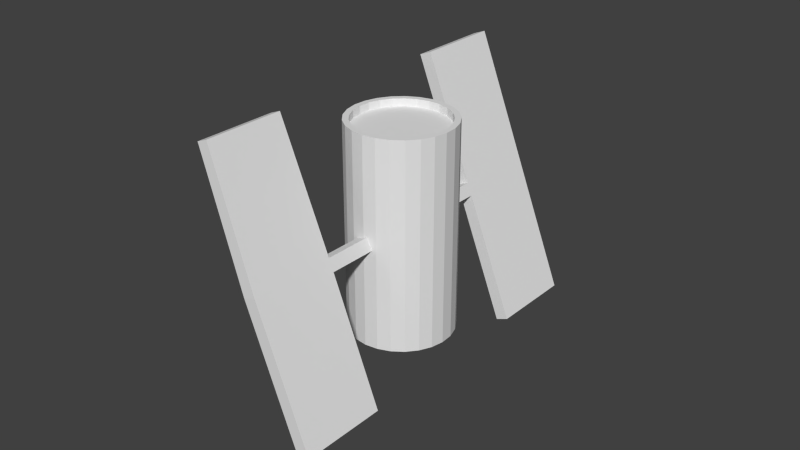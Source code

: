 # Source: sattellite_1.blend  (saved by Blender 2.66.1; exported with 4.5.12 LTS)
import bpy
from mathutils import Matrix  # noqa: F401  (used for matrix-valued properties, if any)

bpy.ops.wm.read_factory_settings(use_empty=True)
scene = bpy.context.scene
scene.name = 'Scene'

# ---- collections
col_collection_1 = bpy.data.collections.new('Collection 1'); scene.collection.children.link(col_collection_1)

# ---- world
world_world = bpy.data.worlds.new('World'); scene.world = world_world
world_world.color = (0.05088, 0.05088, 0.05088)
world_world.use_sun_shadow = False
world_world.sun_shadow_jitter_overblur = 0.0
world_world.cycles.sampling_method = 'MANUAL'
world_world.cycles.sample_map_resolution = 256

# ---- meshes
me_cylinder = bpy.data.meshes.new('Cylinder')
me_cylinder.from_pydata([(-0.4274, 0.7774, 1.856), (-0.6073, 0.6467, 1.856), (-0.7491, 0.4754, 1.856), (-0.8438, 0.2742, 1.856), (-0.8854, 0.05571, 1.856), (-0.8715, -0.1662, 1.856), (-0.8028, -0.3777, 1.856), (-0.6836, -0.5655, 1.856), (-0.5215, -0.7177, 1.856), (-0.3266, -0.8249, 1.856), (-0.1112, -0.8802, 1.856), (0.1112, -0.8802, 1.856), (0.3266, -0.8249, 1.856), (0.5215, -0.7177, 1.856), (0.6836, -0.5655, 1.856), (0.8027, -0.3777, 1.856), (0.8715, -0.1662, 1.856), (0.8854, 0.05571, 1.856), (0.8438, 0.2742, 1.856), (0.7491, 0.4754, 1.856), (0.6073, 0.6467, 1.856), (0.4274, 0.7774, 1.856), (0.2206, 0.8593, 1.856), (3.362e-09, 0.8872, 1.856), (-0.2206, 0.8593, 1.856)], [], [(22, 23, 24, 0, 1, 2, 3, 4, 5, 6, 7, 8, 9, 10, 11, 12, 13, 14, 15, 16, 17, 18, 19, 20, 21)])
_ca = me_cylinder.color_attributes.new('Col', 'BYTE_COLOR', 'CORNER')
_ca.data.foreach_set('color', [0.3005, 0.9911, 1.0, 1.0, 0.3005, 0.9911, 1.0, 1.0, 0.3005, 0.9911, 1.0, 1.0, 0.3005, 0.9911, 1.0, 1.0, 0.3005, 0.9911, 1.0, 1.0, 0.3005, 0.9911, 1.0, 1.0, 0.3005, 0.9911, 1.0, 1.0, 0.3005, 0.9911, 1.0, 1.0, 0.3005, 0.9911, 1.0, 1.0, 0.3005, 0.9911, 1.0, 1.0, 0.3005, 0.9911, 1.0, 1.0, 0.3005, 0.9911, 1.0, 1.0, 0.3005, 0.9911, 1.0, 1.0, 0.3005, 0.9911, 1.0, 1.0, 0.3005, 0.9911, 1.0, 1.0, 0.3005, 0.9911, 1.0, 1.0, 0.3005, 0.9911, 1.0, 1.0, 0.3005, 0.9911, 1.0, 1.0, 0.3005, 0.9911, 1.0, 1.0, 0.3005, 0.9911, 1.0, 1.0, 0.3005, 0.9911, 1.0, 1.0, 0.3005, 0.9911, 1.0, 1.0, 0.3005, 0.9911, 1.0, 1.0, 0.3005, 0.9911, 1.0, 1.0, 0.3005, 0.9911, 1.0, 1.0])
me_cylinder.use_remesh_preserve_volume = False
me_cylinder.use_remesh_preserve_attributes = False
me_cylinder.use_mirror_vertex_groups = False
me_cylinder.update()
me_cylinder_001 = bpy.data.meshes.new('Cylinder.001')
me_cylinder_001.from_pydata([(0.0, 1.0, -2.0), (0.0, 1.0, 2.0), (0.2487, 0.9686, -2.0), (0.2487, 0.9686, 2.0), (0.4818, 0.8763, -2.0), (0.4818, 0.8763, 2.0), (0.6845, 0.729, -2.0), (0.6845, 0.729, 2.0), (0.8443, 0.5358, -2.0), (0.8443, 0.5358, 2.0), (0.9511, 0.309, -2.0), (0.9511, 0.309, 2.0), (0.998, 0.06279, -2.0), (0.998, 0.06279, 2.0), (0.9823, -0.1874, -2.0), (0.9823, -0.1874, 2.0), (0.9048, -0.4258, -2.0), (0.9048, -0.4258, 2.0), (0.7705, -0.6374, -2.0), (0.7705, -0.6374, 2.0), (0.5878, -0.809, -2.0), (0.5878, -0.809, 2.0), (0.3681, -0.9298, -2.0), (0.3681, -0.9298, 2.0), (0.1253, -0.9921, -2.0), (0.1253, -0.9921, 2.0), (-0.1253, -0.9921, -2.0), (-0.1253, -0.9921, 2.0), (-0.3681, -0.9298, -2.0), (-0.3681, -0.9298, 2.0), (-0.5878, -0.809, -2.0), (-0.5878, -0.809, 2.0), (-0.7705, -0.6374, -2.0), (-0.7705, -0.6374, 2.0), (-0.9048, -0.4258, -2.0), (-0.9048, -0.4258, 2.0), (-0.9823, -0.1874, -2.0), (-0.9823, -0.1874, 2.0), (-0.998, 0.06279, -2.0), (-0.998, 0.06279, 2.0), (-0.9511, 0.309, -2.0), (-0.9511, 0.309, 2.0), (-0.8443, 0.5358, -2.0), (-0.8443, 0.5358, 2.0), (-0.6845, 0.729, -2.0), (-0.6845, 0.729, 2.0), (-0.4818, 0.8763, -2.0), (-0.4818, 0.8763, 2.0), (-0.2487, 0.9686, -2.0), (-0.2487, 0.9686, 2.0), (3.362e-09, 0.8872, 2.0), (0.2206, 0.8593, 2.0), (0.4274, 0.7774, 2.0), (0.6073, 0.6467, 2.0), (0.7491, 0.4754, 2.0), (0.8438, 0.2742, 2.0), (0.8854, 0.05571, 2.0), (0.8715, -0.1662, 2.0), (0.8027, -0.3777, 2.0), (0.6836, -0.5655, 2.0), (0.5215, -0.7177, 2.0), (0.3266, -0.8249, 2.0), (0.1112, -0.8802, 2.0), (-0.1112, -0.8802, 2.0), (-0.3266, -0.8249, 2.0), (-0.5215, -0.7177, 2.0), (-0.6836, -0.5655, 2.0), (-0.8028, -0.3777, 2.0), (-0.8715, -0.1662, 2.0), (-0.8854, 0.05571, 2.0), (-0.8438, 0.2742, 2.0), (-0.7491, 0.4754, 2.0), (-0.6073, 0.6467, 2.0), (-0.4274, 0.7774, 2.0), (-0.2206, 0.8593, 2.0), (-8.907e-08, 0.8872, 1.458), (0.2206, 0.8593, 1.458), (0.4274, 0.7774, 1.458), (0.6073, 0.6467, 1.458), (0.7491, 0.4754, 1.458), (0.8438, 0.2742, 1.458), (0.8854, 0.05571, 1.458), (0.8715, -0.1662, 1.458), (0.8027, -0.3777, 1.458), (0.6836, -0.5655, 1.458), (0.5215, -0.7177, 1.458), (0.3266, -0.8249, 1.458), (0.1112, -0.8802, 1.458), (-0.1112, -0.8802, 1.458), (-0.3266, -0.8249, 1.458), (-0.5215, -0.7177, 1.458), (-0.6836, -0.5655, 1.458), (-0.8028, -0.3777, 1.458), (-0.8715, -0.1662, 1.458), (-0.8854, 0.05571, 1.458), (-0.8438, 0.2742, 1.458), (-0.7491, 0.4754, 1.458), (-0.6073, 0.6467, 1.458), (-0.4274, 0.7774, 1.458), (-0.2206, 0.8593, 1.458), (-1.011e-07, 0.6305, 1.458), (0.1568, 0.6107, 1.458), (0.3038, 0.5526, 1.458), (0.4316, 0.4596, 1.458), (0.5324, 0.3379, 1.458), (0.5997, 0.1948, 1.458), (0.6293, 0.03959, 1.458), (0.6194, -0.1182, 1.458), (0.5705, -0.2685, 1.458), (0.4858, -0.4019, 1.458), (0.3706, -0.5101, 1.458), (0.2321, -0.5863, 1.458), (0.07903, -0.6256, 1.458), (-0.07903, -0.6256, 1.458), (-0.2321, -0.5863, 1.458), (-0.3706, -0.5101, 1.458), (-0.4858, -0.4019, 1.458), (-0.5705, -0.2685, 1.458), (-0.6194, -0.1182, 1.458), (-0.6293, 0.03959, 1.458), (-0.5997, 0.1949, 1.458), (-0.5324, 0.3379, 1.458), (-0.4316, 0.4596, 1.458), (-0.3038, 0.5526, 1.458), (-0.1568, 0.6107, 1.458), (1.593e-08, 0.6305, 0.8514), (0.1568, 0.6107, 0.8514), (0.3038, 0.5526, 0.8514), (0.4316, 0.4596, 0.8514), (0.5324, 0.3379, 0.8514), (0.5997, 0.1948, 0.8514), (0.6293, 0.03959, 0.8514), (0.6194, -0.1182, 0.8514), (0.5705, -0.2685, 0.8514), (0.4858, -0.4019, 0.8514), (0.3706, -0.5101, 0.8514), (0.2321, -0.5863, 0.8514), (0.07903, -0.6256, 0.8514), (-0.07903, -0.6256, 0.8514), (-0.2321, -0.5863, 0.8514), (-0.3706, -0.5101, 0.8514), (-0.4858, -0.4019, 0.8514), (-0.5705, -0.2685, 0.8514), (-0.6194, -0.1182, 0.8514), (-0.6293, 0.03959, 0.8514), (-0.5997, 0.1949, 0.8514), (-0.5324, 0.3379, 0.8514), (-0.4316, 0.4596, 0.8514), (-0.3038, 0.5526, 0.8514), (-0.1568, 0.6107, 0.8514), (2.631e-08, 0.1962, 0.6477), (0.0488, 0.1901, 0.6477), (0.09454, 0.172, 0.6477), (0.1343, 0.1431, 0.6477), (0.1657, 0.1052, 0.6477), (0.1866, 0.06064, 0.6477), (0.1959, 0.01232, 0.6477), (0.1928, -0.03677, 0.6477), (0.1776, -0.08356, 0.6477), (0.1512, -0.1251, 0.6477), (0.1153, -0.1588, 0.6477), (0.07224, -0.1825, 0.6477), (0.0246, -0.1947, 0.6477), (-0.0246, -0.1947, 0.6477), (-0.07224, -0.1825, 0.6477), (-0.1153, -0.1588, 0.6477), (-0.1512, -0.1251, 0.6477), (-0.1776, -0.08356, 0.6477), (-0.1928, -0.03677, 0.6477), (-0.1959, 0.01232, 0.6477), (-0.1866, 0.06064, 0.6477), (-0.1657, 0.1052, 0.6477), (-0.1343, 0.1431, 0.6477), (-0.09454, 0.172, 0.6477), (-0.0488, 0.1901, 0.6477), (-1.188e-07, 2.658e-07, 0.126)], [], [(0, 1, 3, 2), (2, 3, 5, 4), (4, 5, 7, 6), (6, 7, 9, 8), (8, 9, 11, 10), (10, 11, 13, 12), (12, 13, 15, 14), (14, 15, 17, 16), (16, 17, 19, 18), (18, 19, 21, 20), (20, 21, 23, 22), (22, 23, 25, 24), (24, 25, 27, 26), (26, 27, 29, 28), (28, 29, 31, 30), (30, 31, 33, 32), (32, 33, 35, 34), (34, 35, 37, 36), (36, 37, 39, 38), (38, 39, 41, 40), (40, 41, 43, 42), (42, 43, 45, 44), (44, 45, 47, 46), (41, 39, 69, 70), (48, 49, 1, 0), (46, 47, 49, 48), (0, 2, 4, 6, 8, 10, 12, 14, 16, 18, 20, 22, 24, 26, 28, 30, 32, 34, 36, 38, 40, 42, 44, 46, 48), (71, 70, 95, 96), (17, 15, 57, 58), (31, 29, 64, 65), (7, 5, 52, 53), (45, 43, 71, 72), (21, 19, 59, 60), (35, 33, 66, 67), (11, 9, 54, 55), (49, 47, 73, 74), (25, 23, 61, 62), (39, 37, 68, 69), (15, 13, 56, 57), (29, 27, 63, 64), (5, 3, 51, 52), (43, 41, 70, 71), (19, 17, 58, 59), (33, 31, 65, 66), (9, 7, 53, 54), (47, 45, 72, 73), (3, 1, 50, 51), (23, 21, 60, 61), (37, 35, 67, 68), (13, 11, 55, 56), (1, 49, 74, 50), (27, 25, 62, 63), (82, 81, 106, 107), (66, 65, 90, 91), (61, 60, 85, 86), (56, 55, 80, 81), (51, 50, 75, 76), (72, 71, 96, 97), (67, 66, 91, 92), (62, 61, 86, 87), (57, 56, 81, 82), (52, 51, 76, 77), (73, 72, 97, 98), (68, 67, 92, 93), (63, 62, 87, 88), (58, 57, 82, 83), (53, 52, 77, 78), (74, 73, 98, 99), (69, 68, 93, 94), (64, 63, 88, 89), (59, 58, 83, 84), (54, 53, 78, 79), (50, 74, 99, 75), (70, 69, 94, 95), (65, 64, 89, 90), (60, 59, 84, 85), (55, 54, 79, 80), (124, 123, 148, 149), (77, 76, 101, 102), (98, 97, 122, 123), (93, 92, 117, 118), (88, 87, 112, 113), (83, 82, 107, 108), (78, 77, 102, 103), (99, 98, 123, 124), (94, 93, 118, 119), (89, 88, 113, 114), (84, 83, 108, 109), (79, 78, 103, 104), (75, 99, 124, 100), (95, 94, 119, 120), (90, 89, 114, 115), (85, 84, 109, 110), (80, 79, 104, 105), (96, 95, 120, 121), (91, 90, 115, 116), (86, 85, 110, 111), (81, 80, 105, 106), (76, 75, 100, 101), (97, 96, 121, 122), (92, 91, 116, 117), (87, 86, 111, 112), (130, 129, 154, 155), (119, 118, 143, 144), (114, 113, 138, 139), (109, 108, 133, 134), (104, 103, 128, 129), (100, 124, 149, 125), (120, 119, 144, 145), (115, 114, 139, 140), (110, 109, 134, 135), (105, 104, 129, 130), (121, 120, 145, 146), (116, 115, 140, 141), (111, 110, 135, 136), (106, 105, 130, 131), (101, 100, 125, 126), (122, 121, 146, 147), (117, 116, 141, 142), (112, 111, 136, 137), (107, 106, 131, 132), (102, 101, 126, 127), (123, 122, 147, 148), (118, 117, 142, 143), (113, 112, 137, 138), (108, 107, 132, 133), (103, 102, 127, 128), (146, 145, 170, 171), (141, 140, 165, 166), (136, 135, 160, 161), (131, 130, 155, 156), (126, 125, 150, 151), (147, 146, 171, 172), (142, 141, 166, 167), (137, 136, 161, 162), (132, 131, 156, 157), (127, 126, 151, 152), (148, 147, 172, 173), (143, 142, 167, 168), (138, 137, 162, 163), (133, 132, 157, 158), (128, 127, 152, 153), (149, 148, 173, 174), (144, 143, 168, 169), (139, 138, 163, 164), (134, 133, 158, 159), (129, 128, 153, 154), (125, 149, 174, 150), (145, 144, 169, 170), (140, 139, 164, 165), (135, 134, 159, 160), (157, 156, 175), (152, 151, 175), (173, 172, 175), (168, 167, 175), (163, 162, 175), (158, 157, 175), (153, 152, 175), (174, 173, 175), (169, 168, 175), (164, 163, 175), (159, 158, 175), (154, 153, 175), (150, 174, 175), (170, 169, 175), (165, 164, 175), (160, 159, 175), (155, 154, 175), (171, 170, 175), (166, 165, 175), (161, 160, 175), (156, 155, 175), (151, 150, 175), (172, 171, 175), (167, 166, 175), (162, 161, 175)])
_ca = me_cylinder_001.color_attributes.new('Col', 'BYTE_COLOR', 'CORNER')
_ca.data.foreach_set('color', [0.1119, 0.1119, 0.1119, 1.0, 0.1119, 0.1119, 0.1119, 1.0, 0.1119, 0.1119, 0.1119, 1.0, 0.1119, 0.1119, 0.1119, 1.0, 0.1119, 0.1119, 0.1119, 1.0, 0.1119, 0.1119, 0.1119, 1.0, 0.1119, 0.1119, 0.1119, 1.0, 0.1119, 0.1119, 0.1119, 1.0, 0.1119, 0.1119, 0.1119, 1.0, 0.1119, 0.1119, 0.1119, 1.0, 0.1119, 0.1119, 0.1119, 1.0, 0.1119, 0.1119, 0.1119, 1.0, 0.1119, 0.1119, 0.1119, 1.0, 0.1119, 0.1119, 0.1119, 1.0, 0.1119, 0.1119, 0.1119, 1.0, 0.1119, 0.1119, 0.1119, 1.0, 0.1119, 0.1119, 0.1119, 1.0, 0.1119, 0.1119, 0.1119, 1.0, 0.1119, 0.1119, 0.1119, 1.0, 0.1119, 0.1119, 0.1119, 1.0, 0.1119, 0.1119, 0.1119, 1.0, 0.1119, 0.1119, 0.1119, 1.0, 0.1119, 0.1119, 0.1119, 1.0, 0.1119, 0.1119, 0.1119, 1.0, 0.1119, 0.1119, 0.1119, 1.0, 0.1119, 0.1119, 0.1119, 1.0, 0.1119, 0.1119, 0.1119, 1.0, 0.1119, 0.1119, 0.1119, 1.0, 0.1119, 0.1119, 0.1119, 1.0, 0.1119, 0.1119, 0.1119, 1.0, 0.1119, 0.1119, 0.1119, 1.0, 0.1119, 0.1119, 0.1119, 1.0, 0.1119, 0.1119, 0.1119, 1.0, 0.1119, 0.1119, 0.1119, 1.0, 0.1119, 0.1119, 0.1119, 1.0, 0.1119, 0.1119, 0.1119, 1.0, 0.1119, 0.1119, 0.1119, 1.0, 0.1119, 0.1119, 0.1119, 1.0, 0.1119, 0.1119, 0.1119, 1.0, 0.1119, 0.1119, 0.1119, 1.0, 0.1119, 0.1119, 0.1119, 1.0, 0.1119, 0.1119, 0.1119, 1.0, 0.1119, 0.1119, 0.1119, 1.0, 0.1119, 0.1119, 0.1119, 1.0, 0.1119, 0.1119, 0.1119, 1.0, 0.1119, 0.1119, 0.1119, 1.0, 0.1119, 0.1119, 0.1119, 1.0, 0.1119, 0.1119, 0.1119, 1.0, 0.1119, 0.1119, 0.1119, 1.0, 0.1119, 0.1119, 0.1119, 1.0, 0.1119, 0.1119, 0.1119, 1.0, 0.1119, 0.1119, 0.1119, 1.0, 0.1119, 0.1119, 0.1119, 1.0, 0.1119, 0.1119, 0.1119, 1.0, 0.1119, 0.1119, 0.1119, 1.0, 0.1119, 0.1119, 0.1119, 1.0, 0.1119, 0.1119, 0.1119, 1.0, 0.1119, 0.1119, 0.1119, 1.0, 0.1119, 0.1119, 0.1119, 1.0, 0.1119, 0.1119, 0.1119, 1.0, 0.1119, 0.1119, 0.1119, 1.0, 0.1119, 0.1119, 0.1119, 1.0, 0.1095, 0.1095, 0.1095, 1.0, 0.1119, 0.1119, 0.1119, 1.0, 0.1119, 0.1119, 0.1119, 1.0, 0.1095, 0.1095, 0.1095, 1.0, 0.1095, 0.1095, 0.1095, 1.0, 0.1119, 0.1119, 0.1119, 1.0, 0.1119, 0.1119, 0.1119, 1.0, 0.1095, 0.1095, 0.1095, 1.0, 0.1095, 0.1095, 0.1095, 1.0, 0.1095, 0.1095, 0.1095, 1.0, 0.1119, 0.1119, 0.1119, 1.0, 0.1119, 0.1119, 0.1119, 1.0, 0.1119, 0.1119, 0.1119, 1.0, 0.1119, 0.1119, 0.1119, 1.0, 0.1119, 0.1119, 0.1119, 1.0, 0.1119, 0.1119, 0.1119, 1.0, 0.1119, 0.1119, 0.1119, 1.0, 0.1119, 0.1119, 0.1119, 1.0, 0.1119, 0.1119, 0.1119, 1.0, 0.1119, 0.1119, 0.1119, 1.0, 0.1119, 0.1119, 0.1119, 1.0, 0.1119, 0.1119, 0.1119, 1.0, 0.1119, 0.1119, 0.1119, 1.0, 0.1119, 0.1119, 0.1119, 1.0, 0.1119, 0.1119, 0.1119, 1.0, 0.1119, 0.1119, 0.1119, 1.0, 0.1119, 0.1119, 0.1119, 1.0, 0.1119, 0.1119, 0.1119, 1.0, 0.1119, 0.1119, 0.1119, 1.0, 0.1119, 0.1119, 0.1119, 1.0, 0.1683, 0.1683, 0.1683, 1.0, 0.09084, 0.09084, 0.09084, 1.0, 0.05951, 0.05951, 0.05951, 1.0, 0.02416, 0.02416, 0.02416, 1.0, 0.1119, 0.1119, 0.1119, 1.0, 0.1119, 0.1119, 0.1119, 1.0, 0.1144, 0.1144, 0.1144, 1.0, 0.1119, 0.1119, 0.1119, 1.0, 0.1119, 0.1119, 0.1119, 1.0, 0.1119, 0.1119, 0.1119, 1.0, 0.1119, 0.1119, 0.1119, 1.0, 0.1119, 0.1119, 0.1119, 1.0, 0.1119, 0.1119, 0.1119, 1.0, 0.1119, 0.1119, 0.1119, 1.0, 0.1119, 0.1119, 0.1119, 1.0, 0.1119, 0.1119, 0.1119, 1.0, 0.1119, 0.1119, 0.1119, 1.0, 0.1119, 0.1119, 0.1119, 1.0, 0.1119, 0.1119, 0.1119, 1.0, 0.1119, 0.1119, 0.1119, 1.0, 0.1746, 0.1746, 0.1746, 1.0, 0.8879, 0.8879, 0.8879, 1.0, 1.0, 1.0, 1.0, 1.0, 1.0, 1.0, 1.0, 1.0, 1.0, 1.0, 1.0, 1.0, 1.0, 1.0, 1.0, 1.0, 1.0, 1.0, 1.0, 1.0, 0.9216, 0.9216, 0.9216, 1.0, 0.491, 0.491, 0.491, 1.0, 0.1912, 0.1912, 0.1912, 1.0, 0.147, 0.147, 0.147, 1.0, 0.1329, 0.1329, 0.1329, 1.0, 0.117, 0.117, 0.117, 1.0, 0.1119, 0.1119, 0.1119, 1.0, 0.1119, 0.1119, 0.1119, 1.0, 0.1119, 0.1119, 0.1119, 1.0, 0.1119, 0.1119, 0.1119, 1.0, 0.007499, 0.007499, 0.007499, 1.0, 0.007499, 0.007499, 0.007499, 1.0, 0.006512, 0.006512, 0.006512, 1.0, 0.006049, 0.006049, 0.006049, 1.0, 0.7379, 0.7379, 0.7379, 1.0, 0.2086, 0.2086, 0.2086, 1.0, 0.008568, 0.008568, 0.008568, 1.0, 0.01444, 0.01444, 0.01444, 1.0, 0.008568, 0.008568, 0.008568, 1.0, 0.008568, 0.008568, 0.008568, 1.0, 0.008568, 0.008568, 0.008568, 1.0, 0.008568, 0.008568, 0.008568, 1.0, 0.147, 0.147, 0.147, 1.0, 0.2051, 0.2051, 0.2051, 1.0, 0.007499, 0.007499, 0.007499, 1.0, 0.008023, 0.008023, 0.008023, 1.0, 0.1746, 0.1746, 0.1746, 1.0, 0.3372, 0.3372, 0.3372, 1.0, 0.01096, 0.01096, 0.01096, 1.0, 0.006049, 0.006049, 0.006049, 1.0, 0.1195, 0.1195, 0.1195, 1.0, 0.4969, 0.4969, 0.4969, 1.0, 0.009721, 0.009721, 0.009721, 1.0, 0.008568, 0.008568, 0.008568, 1.0, 0.08866, 0.08866, 0.08866, 1.0, 0.01229, 0.01229, 0.01229, 1.0, 0.008568, 0.008568, 0.008568, 1.0, 0.03955, 0.03955, 0.03955, 1.0, 0.01681, 0.01681, 0.01681, 1.0, 0.05951, 0.05951, 0.05951, 1.0, 0.008568, 0.008568, 0.008568, 1.0, 0.008568, 0.008568, 0.008568, 1.0, 0.006049, 0.006049, 0.006049, 1.0, 0.016, 0.016, 0.016, 1.0, 0.006049, 0.006049, 0.006049, 1.0, 0.006049, 0.006049, 0.006049, 1.0, 0.008568, 0.008568, 0.008568, 1.0, 0.0356, 0.0356, 0.0356, 1.0, 0.008568, 0.008568, 0.008568, 1.0, 0.008568, 0.008568, 0.008568, 1.0, 0.09084, 0.09084, 0.09084, 1.0, 0.1046, 0.1046, 0.1046, 1.0, 0.08438, 0.08438, 0.08438, 1.0, 0.05951, 0.05951, 0.05951, 1.0, 0.2086, 0.2086, 0.2086, 1.0, 0.04667, 0.04667, 0.04667, 1.0, 0.008568, 0.008568, 0.008568, 1.0, 0.008568, 0.008568, 0.008568, 1.0, 0.008568, 0.008568, 0.008568, 1.0, 0.008568, 0.008568, 0.008568, 1.0, 0.008568, 0.008568, 0.008568, 1.0, 0.008568, 0.008568, 0.008568, 1.0, 0.2051, 0.2051, 0.2051, 1.0, 0.0865, 0.0865, 0.0865, 1.0, 0.006995, 0.006995, 0.006995, 1.0, 0.007499, 0.007499, 0.007499, 1.0, 0.1046, 0.1046, 0.1046, 1.0, 0.1119, 0.1119, 0.1119, 1.0, 0.09084, 0.09084, 0.09084, 1.0, 0.05286, 0.05286, 0.05286, 1.0, 0.4969, 0.4969, 0.4969, 1.0, 0.7379, 0.7379, 0.7379, 1.0, 0.01444, 0.01444, 0.01444, 1.0, 0.009721, 0.009721, 0.009721, 1.0, 0.01229, 0.01229, 0.01229, 1.0, 0.008568, 0.008568, 0.008568, 1.0, 0.008568, 0.008568, 0.008568, 1.0, 0.008568, 0.008568, 0.008568, 1.0, 0.06125, 0.06125, 0.06125, 1.0, 0.147, 0.147, 0.147, 1.0, 0.008023, 0.008023, 0.008023, 1.0, 0.008568, 0.008568, 0.008568, 1.0, 0.016, 0.016, 0.016, 1.0, 0.1746, 0.1746, 0.1746, 1.0, 0.006049, 0.006049, 0.006049, 1.0, 0.006049, 0.006049, 0.006049, 1.0, 0.0865, 0.0865, 0.0865, 1.0, 0.008023, 0.008023, 0.008023, 1.0, 0.006049, 0.006049, 0.006049, 1.0, 0.006995, 0.006995, 0.006995, 1.0, 0.0356, 0.0356, 0.0356, 1.0, 0.1195, 0.1195, 0.1195, 1.0, 0.008568, 0.008568, 0.008568, 1.0, 0.008568, 0.008568, 0.008568, 1.0, 0.1046, 0.1046, 0.1046, 1.0, 0.08866, 0.08866, 0.08866, 1.0, 0.03955, 0.03955, 0.03955, 1.0, 0.08438, 0.08438, 0.08438, 1.0, 0.04667, 0.04667, 0.04667, 1.0, 0.01938, 0.01938, 0.01938, 1.0, 0.008568, 0.008568, 0.008568, 1.0, 0.008568, 0.008568, 0.008568, 1.0, 0.008023, 0.008023, 0.008023, 1.0, 0.006049, 0.006049, 0.006049, 1.0, 0.006049, 0.006049, 0.006049, 1.0, 0.006049, 0.006049, 0.006049, 1.0, 0.008568, 0.008568, 0.008568, 1.0, 0.008568, 0.008568, 0.008568, 1.0, 0.008568, 0.008568, 0.008568, 1.0, 0.008568, 0.008568, 0.008568, 1.0, 0.008568, 0.008568, 0.008568, 1.0, 0.008568, 0.008568, 0.008568, 1.0, 0.008568, 0.008568, 0.008568, 1.0, 0.008568, 0.008568, 0.008568, 1.0, 0.008568, 0.008568, 0.008568, 1.0, 0.008568, 0.008568, 0.008568, 1.0, 0.008568, 0.008568, 0.008568, 1.0, 0.008568, 0.008568, 0.008568, 1.0, 0.008568, 0.008568, 0.008568, 1.0, 0.008568, 0.008568, 0.008568, 1.0, 0.008568, 0.008568, 0.008568, 1.0, 0.008568, 0.008568, 0.008568, 1.0, 0.008568, 0.008568, 0.008568, 1.0, 0.008568, 0.008568, 0.008568, 1.0, 0.008568, 0.008568, 0.008568, 1.0, 0.008568, 0.008568, 0.008568, 1.0, 0.006995, 0.006995, 0.006995, 1.0, 0.006049, 0.006049, 0.006049, 1.0, 0.006049, 0.006049, 0.006049, 1.0, 0.006049, 0.006049, 0.006049, 1.0, 0.006049, 0.006049, 0.006049, 1.0, 0.01096, 0.01096, 0.01096, 1.0, 0.006049, 0.006049, 0.006049, 1.0, 0.006049, 0.006049, 0.006049, 1.0, 0.008568, 0.008568, 0.008568, 1.0, 0.008568, 0.008568, 0.008568, 1.0, 0.008568, 0.008568, 0.008568, 1.0, 0.008568, 0.008568, 0.008568, 1.0, 0.008568, 0.008568, 0.008568, 1.0, 0.008568, 0.008568, 0.008568, 1.0, 0.008568, 0.008568, 0.008568, 1.0, 0.008568, 0.008568, 0.008568, 1.0, 0.008568, 0.008568, 0.008568, 1.0, 0.008568, 0.008568, 0.008568, 1.0, 0.008568, 0.008568, 0.008568, 1.0, 0.008568, 0.008568, 0.008568, 1.0, 0.007499, 0.007499, 0.007499, 1.0, 0.006995, 0.006995, 0.006995, 1.0, 0.006049, 0.006049, 0.006049, 1.0, 0.008023, 0.008023, 0.008023, 1.0, 0.006049, 0.006049, 0.006049, 1.0, 0.006049, 0.006049, 0.006049, 1.0, 0.006049, 0.006049, 0.006049, 1.0, 0.006049, 0.006049, 0.006049, 1.0, 0.01033, 0.01033, 0.01033, 1.0, 0.008568, 0.008568, 0.008568, 1.0, 0.008568, 0.008568, 0.008568, 1.0, 0.008568, 0.008568, 0.008568, 1.0, 0.008568, 0.008568, 0.008568, 1.0, 0.008568, 0.008568, 0.008568, 1.0, 0.008568, 0.008568, 0.008568, 1.0, 0.008568, 0.008568, 0.008568, 1.0, 0.02029, 0.02029, 0.02029, 1.0, 0.008568, 0.008568, 0.008568, 1.0, 0.008568, 0.008568, 0.008568, 1.0, 0.008568, 0.008568, 0.008568, 1.0, 0.008023, 0.008023, 0.008023, 1.0, 0.007499, 0.007499, 0.007499, 1.0, 0.008023, 0.008023, 0.008023, 1.0, 0.008568, 0.008568, 0.008568, 1.0, 0.006049, 0.006049, 0.006049, 1.0, 0.006049, 0.006049, 0.006049, 1.0, 0.006049, 0.006049, 0.006049, 1.0, 0.006049, 0.006049, 0.006049, 1.0, 0.008568, 0.008568, 0.008568, 1.0, 0.008568, 0.008568, 0.008568, 1.0, 0.008568, 0.008568, 0.008568, 1.0, 0.008023, 0.008023, 0.008023, 1.0, 0.008568, 0.008568, 0.008568, 1.0, 0.008568, 0.008568, 0.008568, 1.0, 0.008568, 0.008568, 0.008568, 1.0, 0.008568, 0.008568, 0.008568, 1.0, 0.009721, 0.009721, 0.009721, 1.0, 0.01444, 0.01444, 0.01444, 1.0, 0.008568, 0.008568, 0.008568, 1.0, 0.008568, 0.008568, 0.008568, 1.0, 0.008568, 0.008568, 0.008568, 1.0, 0.008023, 0.008023, 0.008023, 1.0, 0.008568, 0.008568, 0.008568, 1.0, 0.008568, 0.008568, 0.008568, 1.0, 0.006049, 0.006049, 0.006049, 1.0, 0.006049, 0.006049, 0.006049, 1.0, 0.006049, 0.006049, 0.006049, 1.0, 0.006049, 0.006049, 0.006049, 1.0, 0.007499, 0.007499, 0.007499, 1.0, 0.008568, 0.008568, 0.008568, 1.0, 0.008023, 0.008023, 0.008023, 1.0, 0.006512, 0.006512, 0.006512, 1.0, 0.008568, 0.008568, 0.008568, 1.0, 0.008568, 0.008568, 0.008568, 1.0, 0.008568, 0.008568, 0.008568, 1.0, 0.008568, 0.008568, 0.008568, 1.0, 0.008568, 0.008568, 0.008568, 1.0, 0.009721, 0.009721, 0.009721, 1.0, 0.008568, 0.008568, 0.008568, 1.0, 0.008568, 0.008568, 0.008568, 1.0, 0.008568, 0.008568, 0.008568, 1.0, 0.008568, 0.008568, 0.008568, 1.0, 0.008568, 0.008568, 0.008568, 1.0, 0.008568, 0.008568, 0.008568, 1.0, 0.006049, 0.006049, 0.006049, 1.0, 0.006049, 0.006049, 0.006049, 1.0, 0.008568, 0.008568, 0.008568, 1.0, 0.008568, 0.008568, 0.008568, 1.0, 0.008023, 0.008023, 0.008023, 1.0, 0.006049, 0.006049, 0.006049, 1.0, 0.006049, 0.006049, 0.006049, 1.0, 0.007499, 0.007499, 0.007499, 1.0, 0.006049, 0.006049, 0.006049, 1.0, 0.006049, 0.006049, 0.006049, 1.0, 0.006049, 0.006049, 0.006049, 1.0, 0.006049, 0.006049, 0.006049, 1.0, 0.008568, 0.008568, 0.008568, 1.0, 0.008568, 0.008568, 0.008568, 1.0, 0.008568, 0.008568, 0.008568, 1.0, 0.008568, 0.008568, 0.008568, 1.0, 0.008568, 0.008568, 0.008568, 1.0, 0.008568, 0.008568, 0.008568, 1.0, 0.008568, 0.008568, 0.008568, 1.0, 0.008568, 0.008568, 0.008568, 1.0, 0.008568, 0.008568, 0.008568, 1.0, 0.008568, 0.008568, 0.008568, 1.0, 0.008568, 0.008568, 0.008568, 1.0, 0.008568, 0.008568, 0.008568, 1.0, 0.008568, 0.008568, 0.008568, 1.0, 0.008023, 0.008023, 0.008023, 1.0, 0.007499, 0.007499, 0.007499, 1.0, 0.008023, 0.008023, 0.008023, 1.0, 0.006049, 0.006049, 0.006049, 1.0, 0.006049, 0.006049, 0.006049, 1.0, 0.006049, 0.006049, 0.006049, 1.0, 0.006049, 0.006049, 0.006049, 1.0, 0.008023, 0.008023, 0.008023, 1.0, 0.008568, 0.008568, 0.008568, 1.0, 0.008568, 0.008568, 0.008568, 1.0, 0.008023, 0.008023, 0.008023, 1.0, 0.008568, 0.008568, 0.008568, 1.0, 0.008568, 0.008568, 0.008568, 1.0, 0.008568, 0.008568, 0.008568, 1.0, 0.008568, 0.008568, 0.008568, 1.0, 0.008568, 0.008568, 0.008568, 1.0, 0.008568, 0.008568, 0.008568, 1.0, 0.008568, 0.008568, 0.008568, 1.0, 0.008568, 0.008568, 0.008568, 1.0, 0.008568, 0.008568, 0.008568, 1.0, 0.008568, 0.008568, 0.008568, 1.0, 0.008023, 0.008023, 0.008023, 1.0, 0.008568, 0.008568, 0.008568, 1.0, 0.006049, 0.006049, 0.006049, 1.0, 0.006049, 0.006049, 0.006049, 1.0, 0.006049, 0.006049, 0.006049, 1.0, 0.006049, 0.006049, 0.006049, 1.0, 0.006512, 0.006512, 0.006512, 1.0, 0.008023, 0.008023, 0.008023, 1.0, 0.008023, 0.008023, 0.008023, 1.0, 0.006049, 0.006049, 0.006049, 1.0, 0.008568, 0.008568, 0.008568, 1.0, 0.008568, 0.008568, 0.008568, 1.0, 0.008568, 0.008568, 0.008568, 1.0, 0.008568, 0.008568, 0.008568, 1.0, 0.008568, 0.008568, 0.008568, 1.0, 0.008568, 0.008568, 0.008568, 1.0, 0.008568, 0.008568, 0.008568, 1.0, 0.008568, 0.008568, 0.008568, 1.0, 0.008568, 0.008568, 0.008568, 1.0, 0.008568, 0.008568, 0.008568, 1.0, 0.008568, 0.008568, 0.008568, 1.0, 0.008568, 0.008568, 0.008568, 1.0, 0.006049, 0.006049, 0.006049, 1.0, 0.006512, 0.006512, 0.006512, 1.0, 0.006049, 0.006049, 0.006049, 1.0, 0.006049, 0.006049, 0.006049, 1.0, 0.008568, 0.008568, 0.008568, 1.0, 0.008568, 0.008568, 0.008568, 1.0, 0.008568, 0.008568, 0.008568, 1.0, 0.008568, 0.008568, 0.008568, 1.0, 0.008568, 0.008568, 0.008568, 1.0, 0.008568, 0.008568, 0.008568, 1.0, 0.008568, 0.008568, 0.008568, 1.0, 0.008568, 0.008568, 0.008568, 1.0, 0.008568, 0.008568, 0.008568, 1.0, 0.008568, 0.008568, 0.008568, 1.0, 0.008568, 0.008568, 0.008568, 1.0, 0.008568, 0.008568, 0.008568, 1.0, 0.006049, 0.006049, 0.006049, 1.0, 0.006049, 0.006049, 0.006049, 1.0, 0.006049, 0.006049, 0.006049, 1.0, 0.006049, 0.006049, 0.006049, 1.0, 0.006049, 0.006049, 0.006049, 1.0, 0.006049, 0.006049, 0.006049, 1.0, 0.006049, 0.006049, 0.006049, 1.0, 0.006049, 0.006049, 0.006049, 1.0, 0.008568, 0.008568, 0.008568, 1.0, 0.008568, 0.008568, 0.008568, 1.0, 0.008568, 0.008568, 0.008568, 1.0, 0.008568, 0.008568, 0.008568, 1.0, 0.008568, 0.008568, 0.008568, 1.0, 0.008568, 0.008568, 0.008568, 1.0, 0.008568, 0.008568, 0.008568, 1.0, 0.008568, 0.008568, 0.008568, 1.0, 0.008568, 0.008568, 0.008568, 1.0, 0.008568, 0.008568, 0.008568, 1.0, 0.008568, 0.008568, 0.008568, 1.0, 0.008568, 0.008568, 0.008568, 1.0, 0.008023, 0.008023, 0.008023, 1.0, 0.008568, 0.008568, 0.008568, 1.0, 0.008568, 0.008568, 0.008568, 1.0, 0.008568, 0.008568, 0.008568, 1.0, 0.008568, 0.008568, 0.008568, 1.0, 0.008568, 0.008568, 0.008568, 1.0, 0.008568, 0.008568, 0.008568, 1.0, 0.008568, 0.008568, 0.008568, 1.0, 0.008568, 0.008568, 0.008568, 1.0, 0.008568, 0.008568, 0.008568, 1.0, 0.008568, 0.008568, 0.008568, 1.0, 0.008568, 0.008568, 0.008568, 1.0, 0.008568, 0.008568, 0.008568, 1.0, 0.008023, 0.008023, 0.008023, 1.0, 0.008568, 0.008568, 0.008568, 1.0, 0.008568, 0.008568, 0.008568, 1.0, 0.006049, 0.006049, 0.006049, 1.0, 0.006049, 0.006049, 0.006049, 1.0, 0.008568, 0.008568, 0.008568, 1.0, 0.008568, 0.008568, 0.008568, 1.0, 0.006049, 0.006049, 0.006049, 1.0, 0.008023, 0.008023, 0.008023, 1.0, 0.008568, 0.008568, 0.008568, 1.0, 0.008568, 0.008568, 0.008568, 1.0, 0.008568, 0.008568, 0.008568, 1.0, 0.008568, 0.008568, 0.008568, 1.0, 0.008568, 0.008568, 0.008568, 1.0, 0.008568, 0.008568, 0.008568, 1.0, 0.008568, 0.008568, 0.008568, 1.0, 0.008568, 0.008568, 0.008568, 1.0, 0.008568, 0.008568, 0.008568, 1.0, 0.008568, 0.008568, 0.008568, 1.0, 0.008568, 0.008568, 0.008568, 1.0, 0.008568, 0.008568, 0.008568, 1.0, 0.008568, 0.008568, 0.008568, 1.0, 0.008568, 0.008568, 0.008568, 1.0, 0.006049, 0.006049, 0.006049, 1.0, 0.006049, 0.006049, 0.006049, 1.0, 0.008568, 0.008568, 0.008568, 1.0, 0.008568, 0.008568, 0.008568, 1.0, 0.008568, 0.008568, 0.008568, 1.0, 0.008568, 0.008568, 0.008568, 1.0, 0.008568, 0.008568, 0.008568, 1.0, 0.008568, 0.008568, 0.008568, 1.0, 0.008568, 0.008568, 0.008568, 1.0, 0.008568, 0.008568, 0.008568, 1.0, 0.008568, 0.008568, 0.008568, 1.0, 0.008568, 0.008568, 0.008568, 1.0, 0.008568, 0.008568, 0.008568, 1.0, 0.008568, 0.008568, 0.008568, 1.0, 0.008568, 0.008568, 0.008568, 1.0, 0.008568, 0.008568, 0.008568, 1.0, 0.006049, 0.006049, 0.006049, 1.0, 0.006049, 0.006049, 0.006049, 1.0, 0.008568, 0.008568, 0.008568, 1.0, 0.008568, 0.008568, 0.008568, 1.0, 0.006049, 0.006049, 0.006049, 1.0, 0.006049, 0.006049, 0.006049, 1.0, 0.008568, 0.008568, 0.008568, 1.0, 0.008568, 0.008568, 0.008568, 1.0, 0.008568, 0.008568, 0.008568, 1.0, 0.008568, 0.008568, 0.008568, 1.0, 0.008568, 0.008568, 0.008568, 1.0, 0.008568, 0.008568, 0.008568, 1.0, 0.008568, 0.008568, 0.008568, 1.0, 0.008568, 0.008568, 0.008568, 1.0, 0.008568, 0.008568, 0.008568, 1.0, 0.008568, 0.008568, 0.008568, 1.0, 0.008568, 0.008568, 0.008568, 1.0, 0.008568, 0.008568, 0.008568, 1.0, 0.008568, 0.008568, 0.008568, 1.0, 0.008568, 0.008568, 0.008568, 1.0, 0.007499, 0.007499, 0.007499, 1.0, 0.006049, 0.006049, 0.006049, 1.0, 0.008568, 0.008568, 0.008568, 1.0, 0.008568, 0.008568, 0.008568, 1.0, 0.006049, 0.006049, 0.006049, 1.0, 0.006049, 0.006049, 0.006049, 1.0, 0.008568, 0.008568, 0.008568, 1.0, 0.008568, 0.008568, 0.008568, 1.0, 0.008568, 0.008568, 0.008568, 1.0, 0.008568, 0.008568, 0.008568, 1.0, 0.008568, 0.008568, 0.008568, 1.0, 0.008568, 0.008568, 0.008568, 1.0, 0.008568, 0.008568, 0.008568, 1.0, 0.008568, 0.008568, 0.008568, 1.0, 0.008568, 0.008568, 0.008568, 1.0, 0.008568, 0.008568, 0.008568, 1.0, 0.008568, 0.008568, 0.008568, 1.0, 0.008568, 0.008568, 0.008568, 1.0, 0.008568, 0.008568, 0.008568, 1.0, 0.008568, 0.008568, 0.008568, 1.0, 0.008023, 0.008023, 0.008023, 1.0, 0.007499, 0.007499, 0.007499, 1.0, 0.008568, 0.008568, 0.008568, 1.0, 0.008568, 0.008568, 0.008568, 1.0, 0.008568, 0.008568, 0.008568, 1.0, 0.008568, 0.008568, 0.008568, 1.0, 0.008568, 0.008568, 0.008568, 1.0, 0.008568, 0.008568, 0.008568, 1.0, 0.008568, 0.008568, 0.008568, 1.0, 0.008568, 0.008568, 0.008568, 1.0, 0.008568, 0.008568, 0.008568, 1.0, 0.008568, 0.008568, 0.008568, 1.0, 0.008568, 0.008568, 0.008568, 1.0, 0.008568, 0.008568, 0.008568, 1.0, 0.008568, 0.008568, 0.008568, 1.0, 0.008568, 0.008568, 0.008568, 1.0, 0.008568, 0.008568, 0.008568, 1.0, 0.008568, 0.008568, 0.008568, 1.0, 0.008568, 0.008568, 0.008568, 1.0, 0.008568, 0.008568, 0.008568, 1.0, 0.008568, 0.008568, 0.008568, 1.0, 0.008568, 0.008568, 0.008568, 1.0, 0.008568, 0.008568, 0.008568, 1.0, 0.008568, 0.008568, 0.008568, 1.0, 0.008568, 0.008568, 0.008568, 1.0, 0.008568, 0.008568, 0.008568, 1.0, 0.008568, 0.008568, 0.008568, 1.0, 0.008568, 0.008568, 0.008568, 1.0, 0.008568, 0.008568, 0.008568, 1.0, 0.008568, 0.008568, 0.008568, 1.0, 0.008568, 0.008568, 0.008568, 1.0, 0.008568, 0.008568, 0.008568, 1.0, 0.008568, 0.008568, 0.008568, 1.0, 0.008568, 0.008568, 0.008568, 1.0, 0.008568, 0.008568, 0.008568, 1.0, 0.008568, 0.008568, 0.008568, 1.0, 0.008568, 0.008568, 0.008568, 1.0, 0.008568, 0.008568, 0.008568, 1.0, 0.008568, 0.008568, 0.008568, 1.0, 0.008568, 0.008568, 0.008568, 1.0, 0.008568, 0.008568, 0.008568, 1.0, 0.008568, 0.008568, 0.008568, 1.0, 0.008568, 0.008568, 0.008568, 1.0, 0.008568, 0.008568, 0.008568, 1.0, 0.008568, 0.008568, 0.008568, 1.0, 0.008568, 0.008568, 0.008568, 1.0, 0.008568, 0.008568, 0.008568, 1.0, 0.008568, 0.008568, 0.008568, 1.0, 0.008568, 0.008568, 0.008568, 1.0, 0.008568, 0.008568, 0.008568, 1.0, 0.008568, 0.008568, 0.008568, 1.0, 0.008568, 0.008568, 0.008568, 1.0, 0.008568, 0.008568, 0.008568, 1.0, 0.008568, 0.008568, 0.008568, 1.0, 0.008568, 0.008568, 0.008568, 1.0, 0.008568, 0.008568, 0.008568, 1.0, 0.008568, 0.008568, 0.008568, 1.0, 0.008568, 0.008568, 0.008568, 1.0, 0.008568, 0.008568, 0.008568, 1.0, 0.008568, 0.008568, 0.008568, 1.0, 0.008568, 0.008568, 0.008568, 1.0, 0.008568, 0.008568, 0.008568, 1.0, 0.008568, 0.008568, 0.008568, 1.0, 0.008568, 0.008568, 0.008568, 1.0, 0.008568, 0.008568, 0.008568, 1.0, 0.008568, 0.008568, 0.008568, 1.0, 0.008568, 0.008568, 0.008568, 1.0, 0.008568, 0.008568, 0.008568, 1.0, 0.008568, 0.008568, 0.008568, 1.0, 0.008568, 0.008568, 0.008568, 1.0, 0.008568, 0.008568, 0.008568, 1.0, 0.008568, 0.008568, 0.008568, 1.0, 0.008568, 0.008568, 0.008568, 1.0, 0.008568, 0.008568, 0.008568, 1.0, 0.008568, 0.008568, 0.008568, 1.0, 0.008568, 0.008568, 0.008568, 1.0, 0.008568, 0.008568, 0.008568, 1.0, 0.008568, 0.008568, 0.008568, 1.0, 0.008568, 0.008568, 0.008568, 1.0, 0.008568, 0.008568, 0.008568, 1.0, 0.008568, 0.008568, 0.008568, 1.0, 0.008568, 0.008568, 0.008568, 1.0, 0.008568, 0.008568, 0.008568, 1.0, 0.008568, 0.008568, 0.008568, 1.0, 0.008568, 0.008568, 0.008568, 1.0, 0.008568, 0.008568, 0.008568, 1.0, 0.008568, 0.008568, 0.008568, 1.0, 0.008568, 0.008568, 0.008568, 1.0, 0.008568, 0.008568, 0.008568, 1.0, 0.008568, 0.008568, 0.008568, 1.0, 0.008568, 0.008568, 0.008568, 1.0, 0.008568, 0.008568, 0.008568, 1.0, 0.008568, 0.008568, 0.008568, 1.0, 0.008568, 0.008568, 0.008568, 1.0, 0.008568, 0.008568, 0.008568, 1.0, 0.008568, 0.008568, 0.008568, 1.0, 0.008568, 0.008568, 0.008568, 1.0, 0.008568, 0.008568, 0.008568, 1.0, 0.008568, 0.008568, 0.008568, 1.0, 0.008568, 0.008568, 0.008568, 1.0, 0.008568, 0.008568, 0.008568, 1.0, 0.008568, 0.008568, 0.008568, 1.0, 0.008568, 0.008568, 0.008568, 1.0, 0.008568, 0.008568, 0.008568, 1.0, 0.008568, 0.008568, 0.008568, 1.0, 0.008568, 0.008568, 0.008568, 1.0, 0.008568, 0.008568, 0.008568, 1.0, 0.008568, 0.008568, 0.008568, 1.0, 0.008568, 0.008568, 0.008568, 1.0, 0.008568, 0.008568, 0.008568, 1.0, 0.008568, 0.008568, 0.008568, 1.0, 0.008568, 0.008568, 0.008568, 1.0, 0.008568, 0.008568, 0.008568, 1.0, 0.008568, 0.008568, 0.008568, 1.0, 0.008568, 0.008568, 0.008568, 1.0, 0.008568, 0.008568, 0.008568, 1.0, 0.008568, 0.008568, 0.008568, 1.0, 0.008568, 0.008568, 0.008568, 1.0, 0.008568, 0.008568, 0.008568, 1.0, 0.008568, 0.008568, 0.008568, 1.0, 0.008568, 0.008568, 0.008568, 1.0, 0.008568, 0.008568, 0.008568, 1.0, 0.008568, 0.008568, 0.008568, 1.0, 0.008568, 0.008568, 0.008568, 1.0, 0.008568, 0.008568, 0.008568, 1.0, 0.008568, 0.008568, 0.008568, 1.0, 0.008568, 0.008568, 0.008568, 1.0, 0.008568, 0.008568, 0.008568, 1.0, 0.008568, 0.008568, 0.008568, 1.0, 0.008568, 0.008568, 0.008568, 1.0, 0.008568, 0.008568, 0.008568, 1.0, 0.008568, 0.008568, 0.008568, 1.0, 0.008568, 0.008568, 0.008568, 1.0, 0.008568, 0.008568, 0.008568, 1.0, 0.008568, 0.008568, 0.008568, 1.0, 0.008568, 0.008568, 0.008568, 1.0, 0.008568, 0.008568, 0.008568, 1.0, 0.008568, 0.008568, 0.008568, 1.0, 0.008568, 0.008568, 0.008568, 1.0, 0.008568, 0.008568, 0.008568, 1.0, 0.008568, 0.008568, 0.008568, 1.0, 0.008568, 0.008568, 0.008568, 1.0, 0.008568, 0.008568, 0.008568, 1.0, 0.008568, 0.008568, 0.008568, 1.0, 0.008568, 0.008568, 0.008568, 1.0, 0.008568, 0.008568, 0.008568, 1.0, 0.008568, 0.008568, 0.008568, 1.0, 0.008568, 0.008568, 0.008568, 1.0, 0.008568, 0.008568, 0.008568, 1.0, 0.008568, 0.008568, 0.008568, 1.0, 0.008568, 0.008568, 0.008568, 1.0, 0.008568, 0.008568, 0.008568, 1.0, 0.008568, 0.008568, 0.008568, 1.0, 0.008568, 0.008568, 0.008568, 1.0, 0.008568, 0.008568, 0.008568, 1.0, 0.008568, 0.008568, 0.008568, 1.0, 0.008568, 0.008568, 0.008568, 1.0, 0.008568, 0.008568, 0.008568, 1.0, 0.008568, 0.008568, 0.008568, 1.0, 0.008568, 0.008568, 0.008568, 1.0, 0.008568, 0.008568, 0.008568, 1.0, 0.008568, 0.008568, 0.008568, 1.0, 0.008568, 0.008568, 0.008568, 1.0, 0.008568, 0.008568, 0.008568, 1.0, 0.008568, 0.008568, 0.008568, 1.0, 0.008568, 0.008568, 0.008568, 1.0, 0.008568, 0.008568, 0.008568, 1.0, 0.008568, 0.008568, 0.008568, 1.0, 0.008568, 0.008568, 0.008568, 1.0, 0.008568, 0.008568, 0.008568, 1.0, 0.008568, 0.008568, 0.008568, 1.0, 0.008568, 0.008568, 0.008568, 1.0, 0.008568, 0.008568, 0.008568, 1.0, 0.008568, 0.008568, 0.008568, 1.0, 0.008568, 0.008568, 0.008568, 1.0])
me_cylinder_001.use_remesh_preserve_volume = False
me_cylinder_001.use_remesh_preserve_attributes = False
me_cylinder_001.use_mirror_vertex_groups = False
me_cylinder_001.update()
me_cylinder_002 = bpy.data.meshes.new('Cylinder.002')
me_cylinder_002.from_pydata([(-0.4388, 0.7699, -0.1242), (-1.401, 3.199, -0.1242), (-1.17, 3.29, -0.1242), (-0.2078, 0.8615, -0.1242), (-0.4388, 0.7699, 0.1242), (-1.401, 3.199, 0.1242), (-1.17, 3.29, 0.1242), (-0.2078, 0.8615, 0.1242), (1.203, -3.373, -0.1242), (0.2039, -0.8518, -0.1242), (0.4349, -0.7602, -0.1242), (1.434, -3.282, -0.1242), (1.203, -3.373, 0.1242), (0.2039, -0.8518, 0.1242), (0.4349, -0.7602, 0.1242), (1.434, -3.282, 0.1242), (0.8241, -1.742, 0.1242), (0.5931, -1.834, 0.1242), (0.5931, -1.834, -0.1242), (0.8241, -1.742, -0.1242), (1.179, -3.269, 2.624), (1.38, -3.189, 2.624), (0.8188, -1.772, 2.624), (0.6174, -1.852, 2.624), (1.203, -3.373, -2.624), (1.434, -3.282, -2.624), (0.5931, -1.834, -2.624), (0.8241, -1.742, -2.624), (-0.5601, 1.75, 0.1242), (-0.7911, 1.659, 0.1242), (-0.5601, 1.75, -0.1242), (-0.7911, 1.659, -0.1242), (-1.401, 3.199, 2.624), (-1.17, 3.29, 2.624), (-0.5601, 1.75, 2.624), (-0.7911, 1.659, 2.624), (-1.401, 3.199, -2.624), (-1.17, 3.29, -2.624), (-0.5601, 1.75, -2.624), (-0.7911, 1.659, -2.624)], [], [(30, 31, 39, 38), (28, 30, 2, 6), (28, 7, 3, 30), (30, 3, 0, 31), (31, 0, 4, 29), (29, 4, 7, 28), (11, 15, 12, 8), (18, 8, 12, 17), (17, 13, 9, 18), (16, 19, 10, 14), (19, 18, 9, 10), (16, 14, 13, 17), (16, 15, 11, 19), (18, 26, 24, 8), (17, 23, 22, 16), (23, 20, 21, 22), (12, 20, 23, 17), (15, 21, 20, 12), (16, 22, 21, 15), (27, 25, 24, 26), (19, 27, 26, 18), (8, 24, 25, 11), (11, 25, 27, 19), (29, 5, 1, 31), (6, 5, 32, 33), (6, 2, 1, 5), (34, 33, 32, 35), (28, 6, 33, 34), (29, 28, 34, 35), (5, 29, 35, 32), (38, 39, 36, 37), (31, 1, 36, 39), (2, 30, 38, 37), (1, 2, 37, 36)])
_ca = me_cylinder_002.color_attributes.new('Col', 'BYTE_COLOR', 'CORNER')
_ca.data.foreach_set('color', [0.0319, 0.0, 0.08866, 1.0, 0.0319, 0.0, 0.08866, 1.0, 0.0319, 0.0, 0.08866, 1.0, 0.0319, 0.0, 0.08866, 1.0, 0.0319, 0.0, 0.08866, 1.0, 0.0319, 0.0, 0.08866, 1.0, 0.0319, 0.0, 0.08866, 1.0, 0.0319, 0.0, 0.08866, 1.0, 0.0319, 0.0, 0.08866, 1.0, 1.0, 1.0, 1.0, 1.0, 1.0, 1.0, 1.0, 1.0, 0.0319, 0.0, 0.08866, 1.0, 0.0319, 0.0, 0.08866, 1.0, 1.0, 1.0, 1.0, 1.0, 1.0, 1.0, 1.0, 1.0, 0.0319, 0.0, 0.08866, 1.0, 0.0319, 0.0, 0.08866, 1.0, 1.0, 1.0, 1.0, 1.0, 1.0, 1.0, 1.0, 1.0, 0.0319, 0.0, 0.08866, 1.0, 0.0319, 0.0, 0.08866, 1.0, 1.0, 1.0, 1.0, 1.0, 1.0, 1.0, 1.0, 1.0, 0.0319, 0.0, 0.08866, 1.0, 0.1022, 0.0319, 0.1779, 1.0, 0.3278, 0.2307, 0.4125, 1.0, 0.0319, 0.0, 0.08866, 1.0, 0.0319, 0.0, 0.08866, 1.0, 0.0319, 0.0, 0.08866, 1.0, 0.0319, 0.0, 0.08866, 1.0, 0.0319, 0.0, 0.08866, 1.0, 0.0319, 0.0, 0.08866, 1.0, 0.0319, 0.0, 0.08866, 1.0, 1.0, 1.0, 1.0, 1.0, 1.0, 1.0, 1.0, 1.0, 0.0319, 0.0, 0.08866, 1.0, 0.0319, 0.0, 0.08866, 1.0, 0.0319, 0.0, 0.08866, 1.0, 1.0, 1.0, 1.0, 1.0, 1.0, 1.0, 1.0, 1.0, 0.0319, 0.0, 0.08866, 1.0, 0.0319, 0.0, 0.08866, 1.0, 1.0, 1.0, 1.0, 1.0, 1.0, 1.0, 1.0, 1.0, 0.0319, 0.0, 0.08866, 1.0, 1.0, 1.0, 1.0, 1.0, 1.0, 1.0, 1.0, 1.0, 0.0319, 0.0, 0.08866, 1.0, 0.0319, 0.0, 0.08866, 1.0, 0.0319, 0.0, 0.08866, 1.0, 0.0319, 0.0, 0.08866, 1.0, 0.0319, 0.0, 0.08866, 1.0, 0.0319, 0.0, 0.08866, 1.0, 0.0319, 0.0, 0.08866, 1.0, 0.0319, 0.0, 0.08866, 1.0, 0.0319, 0.0, 0.08866, 1.0, 0.0319, 0.0, 0.08866, 1.0, 0.0319, 0.0, 0.08866, 1.0, 0.0319, 0.0, 0.08866, 1.0, 0.0319, 0.0, 0.08866, 1.0, 0.0331, 0.0006071, 0.09084, 1.0, 0.0319, 0.0, 0.08866, 1.0, 0.0319, 0.0, 0.08866, 1.0, 0.0319, 0.0, 0.08866, 1.0, 0.0319, 0.0, 0.08866, 1.0, 0.0319, 0.0, 0.08866, 1.0, 0.0319, 0.0, 0.08866, 1.0, 0.0319, 0.0, 0.08866, 1.0, 0.3278, 0.2307, 0.4125, 1.0, 0.3185, 0.2195, 0.402, 1.0, 0.0319, 0.0, 0.08866, 1.0, 0.0319, 0.0, 0.08866, 1.0, 0.0319, 0.0, 0.08866, 1.0, 0.0319, 0.0, 0.08866, 1.0, 0.03689, 0.001518, 0.09531, 1.0, 0.0319, 0.0, 0.08866, 1.0, 0.0319, 0.0, 0.08866, 1.0, 0.0319, 0.0, 0.08866, 1.0, 0.1144, 0.03955, 0.1878, 1.0, 0.0319, 0.0, 0.08866, 1.0, 0.0319, 0.0, 0.08866, 1.0, 0.0319, 0.0, 0.08866, 1.0, 0.0319, 0.0, 0.08866, 1.0, 0.0319, 0.0, 0.08866, 1.0, 0.0319, 0.0, 0.08866, 1.0, 0.117, 0.04231, 0.1946, 1.0, 0.5972, 0.521, 0.6584, 1.0, 0.1022, 0.0319, 0.1779, 1.0, 0.0319, 0.0, 0.08866, 1.0, 0.0319, 0.0, 0.08866, 1.0, 0.0356, 0.001214, 0.09306, 1.0, 0.0319, 0.0, 0.08866, 1.0, 0.0319, 0.0, 0.08866, 1.0, 0.0319, 0.0, 0.08866, 1.0, 0.0319, 0.0, 0.08866, 1.0, 0.0319, 0.0, 0.08866, 1.0, 0.0319, 0.0, 0.08866, 1.0, 0.0319, 0.0, 0.08866, 1.0, 0.0319, 0.0, 0.08866, 1.0, 0.0319, 0.0, 0.08866, 1.0, 0.0319, 0.0, 0.08866, 1.0, 0.0319, 0.0, 0.08866, 1.0, 0.0319, 0.0, 0.08866, 1.0, 0.0319, 0.0, 0.08866, 1.0, 0.1301, 0.05127, 0.2122, 1.0, 0.0319, 0.0, 0.08866, 1.0, 0.1144, 0.03955, 0.1878, 1.0, 0.0319, 0.0, 0.08866, 1.0, 0.0319, 0.0, 0.08866, 1.0, 0.0319, 0.0, 0.08866, 1.0, 0.0319, 0.0, 0.08866, 1.0, 0.0319, 0.0, 0.08866, 1.0, 0.0319, 0.0, 0.08866, 1.0, 0.0319, 0.0, 0.08866, 1.0, 0.0319, 0.0, 0.08866, 1.0, 0.0319, 0.0, 0.08866, 1.0, 0.0319, 0.0, 0.08866, 1.0, 0.0319, 0.0, 0.08866, 1.0, 0.0319, 0.0, 0.08866, 1.0, 0.0319, 0.0, 0.08866, 1.0, 0.0319, 0.0, 0.08866, 1.0, 0.0319, 0.0, 0.08866, 1.0, 0.0319, 0.0, 0.08866, 1.0, 0.0382, 0.002125, 0.09759, 1.0, 0.0319, 0.0, 0.08866, 1.0, 0.0319, 0.0, 0.08866, 1.0, 0.0319, 0.0, 0.08866, 1.0, 0.0319, 0.0, 0.08866, 1.0, 0.0319, 0.0, 0.08866, 1.0, 0.0319, 0.0, 0.08866, 1.0, 0.0319, 0.0, 0.08866, 1.0, 0.0319, 0.0, 0.08866, 1.0, 0.0319, 0.0, 0.08866, 1.0, 0.0319, 0.0, 0.08866, 1.0, 0.0319, 0.0, 0.08866, 1.0, 0.0319, 0.0, 0.08866, 1.0])
me_cylinder_002.use_remesh_preserve_volume = False
me_cylinder_002.use_remesh_preserve_attributes = False
me_cylinder_002.use_mirror_vertex_groups = False
me_cylinder_002.update()

# ---- objects
ob_cylinder = bpy.data.objects.new('Cylinder', me_cylinder)
ob_cylinder_001 = bpy.data.objects.new('Cylinder.001', me_cylinder_001)
ob_cylinder_002 = bpy.data.objects.new('Cylinder.002', me_cylinder_002)

# ---- transforms, parenting, visibility, modifiers, constraints
ob_cylinder.location = (0.0, 0.0, 0.0)
ob_cylinder.rotation_euler = (0.0, -0.0, -0.3773)
ob_cylinder.lineart.crease_threshold = 0.0
ob_cylinder_001.location = (0.0, 0.0, 0.0)
ob_cylinder_001.rotation_euler = (0.0, -0.0, -0.3773)
ob_cylinder_001.lineart.crease_threshold = 0.0
ob_cylinder_002.location = (0.0, 0.0, 0.0)
ob_cylinder_002.rotation_euler = (0.1453, -0.3502, -0.4031)
ob_cylinder_002.lineart.crease_threshold = 0.0

# ---- collection membership
col_collection_1.objects.link(ob_cylinder)
col_collection_1.objects.link(ob_cylinder_001)
col_collection_1.objects.link(ob_cylinder_002)

# ---- scene / render settings (as saved in the file)
scene.frame_start = 1; scene.frame_end = 250; scene.frame_set(1)
scene.render.engine = 'BLENDER_EEVEE_NEXT'
scene.render.image_settings.color_mode = 'RGB'
scene.render.image_settings.compression = 90
scene.render.resolution_percentage = 50
scene.render.dither_intensity = 0.0
scene.render.bake_margin = 2
scene.cycles.use_denoising = False
scene.cycles.samples = 10
scene.cycles.sampling_pattern = 'TABULATED_SOBOL'
scene.cycles.light_sampling_threshold = 0.0
scene.cycles.use_adaptive_sampling = False
scene.cycles.use_light_tree = False
scene.cycles.blur_glossy = 0.0
scene.cycles.volume_bounces = 1
scene.cycles.pixel_filter_type = 'GAUSSIAN'
scene.cycles.sample_clamp_indirect = 0.0
scene.view_settings.view_transform = 'Standard'
bpy.context.view_layer.update()

# ---- added for rendering (the .blend has no active camera and no usable light): camera, sun
cam_auto = bpy.data.cameras.new('AutoCamera')
cam_auto.lens = 50.0
cam_auto.sensor_width = 36.0
cam_auto.clip_end = 1000.0
ob_auto_camera = bpy.data.objects.new('AutoCamera', cam_auto)
scene.collection.objects.link(ob_auto_camera)
ob_auto_camera.location = (11.0461, -13.3001, 8.83689)
ob_auto_camera.rotation_euler = (1.09748, -7.21219e-08, 0.694738)
scene.camera = ob_auto_camera
light_auto_sun = bpy.data.lights.new('AutoSun', 'SUN')
light_auto_sun.energy = 3.0
light_auto_sun.angle = 0.0523599
ob_auto_sun = bpy.data.objects.new('AutoSun', light_auto_sun)
scene.collection.objects.link(ob_auto_sun)
ob_auto_sun.rotation_euler = (0.872665, 0.174533, 0.523599)
bpy.context.view_layer.update()
